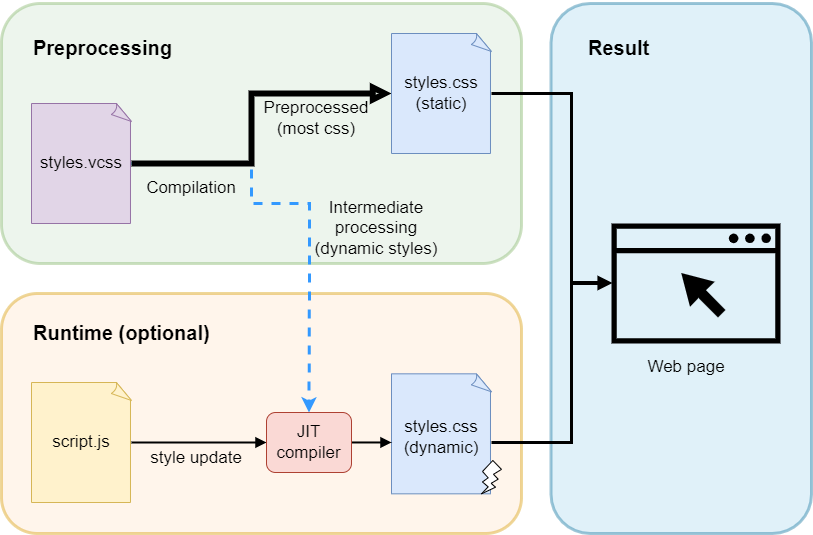

The diagram above was exported from draw.io. Its source (the exported page's mxGraphModel, read from the mxfile embedded in the PNG):
<mxGraphModel dx="2059" dy="1112" grid="1" gridSize="10" guides="1" tooltips="1" connect="1" arrows="1" fold="1" page="1" pageScale="1" pageWidth="850" pageHeight="1100" math="0" shadow="0">
  <root>
    <mxCell id="0" />
    <mxCell id="1" parent="0" />
    <mxCell id="JNbwjV29GUqHYnfprEW7-46" value="" style="rounded=1;whiteSpace=wrap;html=1;fontSize=17;fillColor=#b1ddf0;strokeWidth=3;strokeColor=#10739e;opacity=40;" vertex="1" parent="1">
      <mxGeometry x="569.51" y="60" width="260.49" height="530" as="geometry" />
    </mxCell>
    <mxCell id="JNbwjV29GUqHYnfprEW7-45" value="" style="sketch=0;pointerEvents=1;shadow=0;dashed=0;html=1;strokeColor=none;fillColor=#000000;aspect=fixed;labelPosition=center;verticalLabelPosition=bottom;verticalAlign=top;align=center;outlineConnect=0;shape=mxgraph.vvd.web_browser;rounded=1;fontSize=20;" vertex="1" parent="1">
      <mxGeometry x="630" y="280" width="169.01" height="120" as="geometry" />
    </mxCell>
    <mxCell id="JNbwjV29GUqHYnfprEW7-37" value="" style="rounded=1;whiteSpace=wrap;html=1;fontSize=17;fillColor=#d5e8d4;strokeWidth=3;strokeColor=#82b366;opacity=40;" vertex="1" parent="1">
      <mxGeometry x="20" y="60" width="520" height="260" as="geometry" />
    </mxCell>
    <mxCell id="JNbwjV29GUqHYnfprEW7-35" value="" style="rounded=1;whiteSpace=wrap;html=1;fontSize=17;fillColor=#ffe6cc;strokeWidth=3;strokeColor=#d79b00;opacity=40;" vertex="1" parent="1">
      <mxGeometry x="20" y="350" width="520" height="240" as="geometry" />
    </mxCell>
    <mxCell id="JNbwjV29GUqHYnfprEW7-21" style="edgeStyle=orthogonalEdgeStyle;rounded=0;orthogonalLoop=1;jettySize=auto;html=1;entryX=0.5;entryY=0;entryDx=0;entryDy=0;fontSize=17;strokeWidth=3;fillColor=#fff2cc;strokeColor=#3399FF;dashed=1;" edge="1" parent="1" source="JNbwjV29GUqHYnfprEW7-2" target="JNbwjV29GUqHYnfprEW7-31">
      <mxGeometry relative="1" as="geometry">
        <Array as="points">
          <mxPoint x="270" y="220" />
          <mxPoint x="270" y="260" />
          <mxPoint x="328" y="260" />
          <mxPoint x="328" y="330" />
        </Array>
      </mxGeometry>
    </mxCell>
    <mxCell id="JNbwjV29GUqHYnfprEW7-2" value="" style="whiteSpace=wrap;html=1;shape=mxgraph.basic.document;fillColor=#e1d5e7;strokeColor=#9673a6;" vertex="1" parent="1">
      <mxGeometry x="50" y="160" width="100" height="120" as="geometry" />
    </mxCell>
    <mxCell id="JNbwjV29GUqHYnfprEW7-20" style="edgeStyle=orthogonalEdgeStyle;rounded=0;orthogonalLoop=1;jettySize=auto;html=1;entryX=0;entryY=0.5;entryDx=0;entryDy=0;entryPerimeter=0;fontSize=17;strokeWidth=6;fillColor=#f5f5f5;strokeColor=#000000;gradientColor=#b3b3b3;endArrow=block;endFill=0;" edge="1" parent="1" target="JNbwjV29GUqHYnfprEW7-6">
      <mxGeometry relative="1" as="geometry">
        <mxPoint x="150" y="220" as="sourcePoint" />
        <Array as="points">
          <mxPoint x="270" y="220" />
          <mxPoint x="270" y="150" />
        </Array>
      </mxGeometry>
    </mxCell>
    <mxCell id="JNbwjV29GUqHYnfprEW7-4" value="&lt;font style=&quot;font-size: 17px&quot;&gt;styles.vcss&lt;/font&gt;" style="text;html=1;strokeColor=none;fillColor=none;align=center;verticalAlign=middle;whiteSpace=wrap;rounded=0;" vertex="1" parent="1">
      <mxGeometry x="70" y="205" width="60" height="30" as="geometry" />
    </mxCell>
    <mxCell id="JNbwjV29GUqHYnfprEW7-43" style="edgeStyle=orthogonalEdgeStyle;rounded=0;orthogonalLoop=1;jettySize=auto;html=1;fontSize=20;endArrow=block;endFill=1;strokeColor=#000000;strokeWidth=3;" edge="1" parent="1" source="JNbwjV29GUqHYnfprEW7-6">
      <mxGeometry relative="1" as="geometry">
        <mxPoint x="630" y="340" as="targetPoint" />
        <Array as="points">
          <mxPoint x="590" y="150" />
          <mxPoint x="590" y="340" />
        </Array>
      </mxGeometry>
    </mxCell>
    <mxCell id="JNbwjV29GUqHYnfprEW7-6" value="" style="whiteSpace=wrap;html=1;shape=mxgraph.basic.document;fillColor=#dae8fc;strokeColor=#6c8ebf;" vertex="1" parent="1">
      <mxGeometry x="410" y="90" width="100" height="120" as="geometry" />
    </mxCell>
    <mxCell id="JNbwjV29GUqHYnfprEW7-7" value="&lt;font style=&quot;font-size: 17px&quot;&gt;styles.css&lt;br&gt;(static)&lt;br&gt;&lt;/font&gt;" style="text;html=1;strokeColor=none;fillColor=none;align=center;verticalAlign=middle;whiteSpace=wrap;rounded=0;" vertex="1" parent="1">
      <mxGeometry x="430" y="135" width="60" height="30" as="geometry" />
    </mxCell>
    <mxCell id="JNbwjV29GUqHYnfprEW7-44" style="edgeStyle=orthogonalEdgeStyle;rounded=0;orthogonalLoop=1;jettySize=auto;html=1;fontSize=20;endArrow=block;endFill=1;strokeColor=#000000;strokeWidth=3;" edge="1" parent="1">
      <mxGeometry relative="1" as="geometry">
        <mxPoint x="510" y="499" as="sourcePoint" />
        <mxPoint x="630" y="339" as="targetPoint" />
        <Array as="points">
          <mxPoint x="590" y="499" />
          <mxPoint x="590" y="339" />
        </Array>
      </mxGeometry>
    </mxCell>
    <mxCell id="JNbwjV29GUqHYnfprEW7-8" value="" style="whiteSpace=wrap;html=1;shape=mxgraph.basic.document;fillColor=#dae8fc;strokeColor=#6c8ebf;" vertex="1" parent="1">
      <mxGeometry x="410" y="430.33" width="100" height="120" as="geometry" />
    </mxCell>
    <mxCell id="JNbwjV29GUqHYnfprEW7-9" value="&lt;font style=&quot;font-size: 17px&quot;&gt;styles.css&lt;br&gt;(dynamic)&lt;br&gt;&lt;/font&gt;" style="text;html=1;strokeColor=none;fillColor=none;align=center;verticalAlign=middle;whiteSpace=wrap;rounded=0;" vertex="1" parent="1">
      <mxGeometry x="430" y="479" width="60" height="30" as="geometry" />
    </mxCell>
    <mxCell id="JNbwjV29GUqHYnfprEW7-23" value="" style="verticalLabelPosition=bottom;verticalAlign=top;html=1;shape=mxgraph.basic.flash;fontSize=17;" vertex="1" parent="1">
      <mxGeometry x="500" y="517" width="20" height="33.33" as="geometry" />
    </mxCell>
    <mxCell id="JNbwjV29GUqHYnfprEW7-32" style="edgeStyle=orthogonalEdgeStyle;rounded=0;orthogonalLoop=1;jettySize=auto;html=1;entryX=0;entryY=0.5;entryDx=0;entryDy=0;fontSize=17;strokeWidth=2;endArrow=block;endFill=1;" edge="1" parent="1" source="JNbwjV29GUqHYnfprEW7-24" target="JNbwjV29GUqHYnfprEW7-31">
      <mxGeometry relative="1" as="geometry" />
    </mxCell>
    <mxCell id="JNbwjV29GUqHYnfprEW7-24" value="" style="whiteSpace=wrap;html=1;shape=mxgraph.basic.document;fillColor=#fff2cc;strokeColor=#d6b656;" vertex="1" parent="1">
      <mxGeometry x="50" y="439" width="100" height="120" as="geometry" />
    </mxCell>
    <mxCell id="JNbwjV29GUqHYnfprEW7-25" value="&lt;span style=&quot;font-size: 17px&quot;&gt;script.js&lt;/span&gt;" style="text;html=1;strokeColor=none;fillColor=none;align=center;verticalAlign=middle;whiteSpace=wrap;rounded=0;" vertex="1" parent="1">
      <mxGeometry x="70" y="484" width="60" height="30" as="geometry" />
    </mxCell>
    <mxCell id="JNbwjV29GUqHYnfprEW7-26" value="Compilation" style="text;html=1;strokeColor=none;fillColor=none;align=center;verticalAlign=middle;whiteSpace=wrap;rounded=0;fontSize=17;" vertex="1" parent="1">
      <mxGeometry x="180" y="230" width="60" height="30" as="geometry" />
    </mxCell>
    <mxCell id="JNbwjV29GUqHYnfprEW7-27" value="Preprocessed (most css)" style="text;html=1;strokeColor=none;fillColor=none;align=center;verticalAlign=middle;whiteSpace=wrap;rounded=0;fontSize=17;" vertex="1" parent="1">
      <mxGeometry x="290" y="160" width="90" height="30" as="geometry" />
    </mxCell>
    <mxCell id="JNbwjV29GUqHYnfprEW7-28" value="Intermediate processing&lt;br&gt;(dynamic styles)" style="text;html=1;strokeColor=none;fillColor=none;align=center;verticalAlign=middle;whiteSpace=wrap;rounded=0;fontSize=17;" vertex="1" parent="1">
      <mxGeometry x="330" y="270" width="130" height="30" as="geometry" />
    </mxCell>
    <mxCell id="JNbwjV29GUqHYnfprEW7-30" value="style update" style="text;html=1;strokeColor=none;fillColor=none;align=center;verticalAlign=middle;whiteSpace=wrap;rounded=0;fontSize=17;" vertex="1" parent="1">
      <mxGeometry x="160" y="500" width="110" height="30" as="geometry" />
    </mxCell>
    <mxCell id="JNbwjV29GUqHYnfprEW7-33" style="edgeStyle=orthogonalEdgeStyle;rounded=0;orthogonalLoop=1;jettySize=auto;html=1;entryX=0;entryY=0.572;entryDx=0;entryDy=0;entryPerimeter=0;fontSize=17;strokeWidth=2;endArrow=block;endFill=1;" edge="1" parent="1" source="JNbwjV29GUqHYnfprEW7-31" target="JNbwjV29GUqHYnfprEW7-8">
      <mxGeometry relative="1" as="geometry" />
    </mxCell>
    <mxCell id="JNbwjV29GUqHYnfprEW7-31" value="JIT compiler" style="rounded=1;whiteSpace=wrap;html=1;fontSize=17;fillColor=#fad9d5;strokeColor=#ae4132;" vertex="1" parent="1">
      <mxGeometry x="285" y="469" width="85" height="60" as="geometry" />
    </mxCell>
    <mxCell id="JNbwjV29GUqHYnfprEW7-36" value="&lt;h1&gt;&lt;font size=&quot;1&quot;&gt;&lt;b style=&quot;font-size: 20px&quot;&gt;Runtime (optional)&lt;/b&gt;&lt;/font&gt;&lt;/h1&gt;" style="text;html=1;strokeColor=none;fillColor=none;align=left;verticalAlign=middle;whiteSpace=wrap;rounded=0;fontSize=17;opacity=40;" vertex="1" parent="1">
      <mxGeometry x="50" y="370" width="200" height="30" as="geometry" />
    </mxCell>
    <mxCell id="JNbwjV29GUqHYnfprEW7-39" value="&lt;h1&gt;&lt;span style=&quot;font-size: 20px&quot;&gt;Preprocessing&lt;/span&gt;&lt;/h1&gt;" style="text;html=1;strokeColor=none;fillColor=none;align=left;verticalAlign=middle;whiteSpace=wrap;rounded=0;fontSize=17;opacity=40;" vertex="1" parent="1">
      <mxGeometry x="50" y="85" width="190" height="30" as="geometry" />
    </mxCell>
    <mxCell id="JNbwjV29GUqHYnfprEW7-41" value="&lt;font style=&quot;font-size: 17px&quot;&gt;Web page&lt;/font&gt;" style="text;html=1;strokeColor=none;fillColor=none;align=center;verticalAlign=middle;whiteSpace=wrap;rounded=0;" vertex="1" parent="1">
      <mxGeometry x="664.51" y="409" width="80" height="30" as="geometry" />
    </mxCell>
    <mxCell id="JNbwjV29GUqHYnfprEW7-47" value="&lt;h1&gt;&lt;span style=&quot;font-size: 20px&quot;&gt;Result&lt;/span&gt;&lt;/h1&gt;" style="text;html=1;strokeColor=none;fillColor=none;align=left;verticalAlign=middle;whiteSpace=wrap;rounded=0;fontSize=17;opacity=40;" vertex="1" parent="1">
      <mxGeometry x="604.76" y="85" width="190" height="30" as="geometry" />
    </mxCell>
  </root>
</mxGraphModel>